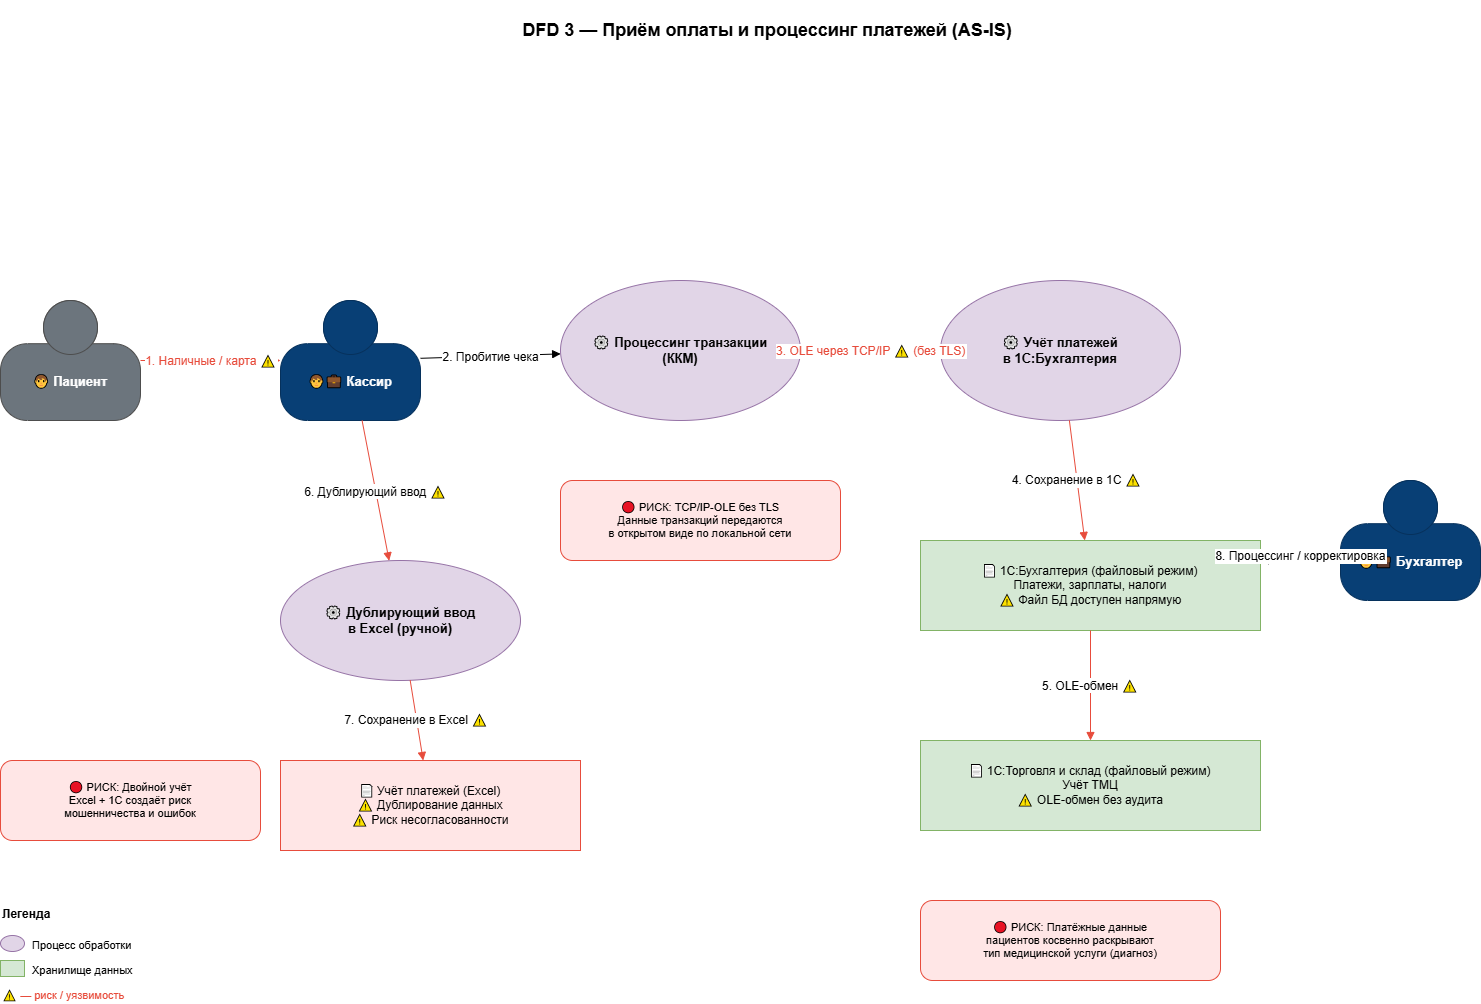

The diagram above was exported from draw.io. Its source (the exported page's mxGraphModel, read from the mxfile embedded in the PNG):
<mxGraphModel dx="1901" dy="1052" grid="1" gridSize="10" guides="1" tooltips="1" connect="1" arrows="1" fold="1" page="1" pageScale="1" pageWidth="1654" pageHeight="1169" math="0" shadow="0">
  <root>
    <mxCell id="0" />
    <mxCell id="1" parent="0" />
    <mxCell id="title" parent="1" style="text;html=1;strokeColor=none;fillColor=none;align=center;verticalAlign=middle;whiteSpace=wrap;rounded=0;fontSize=18;fontStyle=1;" value="DFD 3 — Приём оплаты и процессинг платежей (AS-IS)" vertex="1">
      <mxGeometry height="60" width="1000" x="327" y="20" as="geometry" />
    </mxCell>
    <mxCell id="pat" parent="1" style="shape=mxgraph.c4.person2;fillColor=#6c757d;fontColor=#ffffff;strokeColor=#4d4d4d;fontSize=13;fontStyle=1;whiteSpace=wrap;html=1;" value="🧑 Пациент" vertex="1">
      <mxGeometry height="120" width="140" x="60" y="320" as="geometry" />
    </mxCell>
    <mxCell id="cas" parent="1" style="shape=mxgraph.c4.person2;fillColor=#083F75;fontColor=#ffffff;strokeColor=#06315C;fontSize=13;fontStyle=1;whiteSpace=wrap;html=1;" value="🧑💼 Кассир" vertex="1">
      <mxGeometry height="120" width="140" x="340" y="320" as="geometry" />
    </mxCell>
    <mxCell id="bkp" parent="1" style="shape=mxgraph.c4.person2;fillColor=#083F75;fontColor=#ffffff;strokeColor=#06315C;fontSize=13;fontStyle=1;whiteSpace=wrap;html=1;" value="🧑💼 Бухгалтер" vertex="1">
      <mxGeometry height="120" width="140" x="1400" y="500" as="geometry" />
    </mxCell>
    <mxCell id="proc_kkm" parent="1" style="ellipse;whiteSpace=wrap;html=1;fillColor=#e1d5e7;strokeColor=#9673a6;fontSize=13;fontStyle=1;" value="⚙ Процессинг транзакции&#10;(ККМ)" vertex="1">
      <mxGeometry height="140" width="240" x="620" y="300" as="geometry" />
    </mxCell>
    <mxCell id="proc_excel" parent="1" style="ellipse;whiteSpace=wrap;html=1;fillColor=#e1d5e7;strokeColor=#9673a6;fontSize=13;fontStyle=1;" value="⚙ Дублирующий ввод&#10;в Excel (ручной)" vertex="1">
      <mxGeometry height="120" width="240" x="340" y="580" as="geometry" />
    </mxCell>
    <mxCell id="proc_1c" parent="1" style="ellipse;whiteSpace=wrap;html=1;fillColor=#e1d5e7;strokeColor=#9673a6;fontSize=13;fontStyle=1;" value="⚙ Учёт платежей&#10;в 1С:Бухгалтерия" vertex="1">
      <mxGeometry height="140" width="240" x="1000" y="300" as="geometry" />
    </mxCell>
    <mxCell id="ds_excel" parent="1" style="shape=mxgraph.dfd.dataStore;whiteSpace=wrap;html=1;fillColor=#ffe6e6;strokeColor=#e74c3c;fontSize=12;" value="📄 Учёт платежей (Excel)&#10;⚠ Дублирование данных&#10;⚠ Риск несогласованности" vertex="1">
      <mxGeometry height="90" width="300" x="340" y="780" as="geometry" />
    </mxCell>
    <mxCell id="ds_1c" parent="1" style="shape=mxgraph.dfd.dataStore;whiteSpace=wrap;html=1;fillColor=#d5e8d4;strokeColor=#82b366;fontSize=12;" value="📄 1С:Бухгалтерия (файловый режим)&#10;Платежи, зарплаты, налоги&#10;⚠ Файл БД доступен напрямую" vertex="1">
      <mxGeometry height="90" width="340" x="980" y="560" as="geometry" />
    </mxCell>
    <mxCell id="ds_tw" parent="1" style="shape=mxgraph.dfd.dataStore;whiteSpace=wrap;html=1;fillColor=#d5e8d4;strokeColor=#82b366;fontSize=12;" value="📄 1С:Торговля и склад (файловый режим)&#10;Учёт ТМЦ&#10;⚠ OLE-обмен без аудита" vertex="1">
      <mxGeometry height="90" width="340" x="980" y="760" as="geometry" />
    </mxCell>
    <mxCell id="risk1" parent="1" style="rounded=1;whiteSpace=wrap;html=1;fillColor=#ffe6e6;strokeColor=#e74c3c;fontSize=11;" value="🔴 РИСК: TCP/IP-OLE без TLS&#10;Данные транзакций передаются&#10;в открытом виде по локальной сети" vertex="1">
      <mxGeometry height="80" width="280" x="620" y="500" as="geometry" />
    </mxCell>
    <mxCell id="risk2" parent="1" style="rounded=1;whiteSpace=wrap;html=1;fillColor=#ffe6e6;strokeColor=#e74c3c;fontSize=11;" value="🔴 РИСК: Двойной учёт&#10;Excel + 1С создаёт риск&#10;мошенничества и ошибок" vertex="1">
      <mxGeometry height="80" width="260" x="60" y="780" as="geometry" />
    </mxCell>
    <mxCell id="risk3" parent="1" style="rounded=1;whiteSpace=wrap;html=1;fillColor=#ffe6e6;strokeColor=#e74c3c;fontSize=11;" value="🔴 РИСК: Платёжные данные&#10;пациентов косвенно раскрывают&#10;тип медицинской услуги (диагноз)" vertex="1">
      <mxGeometry height="80" width="300" x="980" y="920" as="geometry" />
    </mxCell>
    <mxCell id="e1" edge="1" parent="1" source="pat" style="endArrow=block;endFill=1;fontSize=12;strokeColor=#e74c3c;fontColor=#e74c3c;" target="cas" value="1. Наличные / карта ⚠">
      <mxGeometry relative="1" as="geometry" />
    </mxCell>
    <mxCell id="e2" edge="1" parent="1" source="cas" style="endArrow=block;endFill=1;fontSize=12;" target="proc_kkm" value="2. Пробитие чека">
      <mxGeometry relative="1" as="geometry" />
    </mxCell>
    <mxCell id="e3" edge="1" parent="1" source="proc_kkm" style="endArrow=block;endFill=1;fontSize=12;strokeColor=#e74c3c;fontColor=#e74c3c;" target="proc_1c" value="3. OLE через TCP/IP ⚠ (без TLS)">
      <mxGeometry relative="1" as="geometry" />
    </mxCell>
    <mxCell id="e4" edge="1" parent="1" source="proc_1c" style="endArrow=block;endFill=1;fontSize=12;strokeColor=#e74c3c;" target="ds_1c" value="4. Сохранение в 1С ⚠">
      <mxGeometry relative="1" as="geometry" />
    </mxCell>
    <mxCell id="e5" edge="1" parent="1" source="ds_1c" style="endArrow=block;endFill=1;fontSize=12;strokeColor=#e74c3c;" target="ds_tw" value="5. OLE-обмен ⚠">
      <mxGeometry relative="1" as="geometry" />
    </mxCell>
    <mxCell id="e6" edge="1" parent="1" source="cas" style="endArrow=block;endFill=1;fontSize=12;strokeColor=#e74c3c;" target="proc_excel" value="6. Дублирующий ввод ⚠">
      <mxGeometry relative="1" as="geometry" />
    </mxCell>
    <mxCell id="e7" edge="1" parent="1" source="proc_excel" style="endArrow=block;endFill=1;fontSize=12;strokeColor=#e74c3c;" target="ds_excel" value="7. Сохранение в Excel ⚠">
      <mxGeometry relative="1" as="geometry" />
    </mxCell>
    <mxCell id="e8" edge="1" parent="1" source="bkp" style="endArrow=block;endFill=1;fontSize=12;" target="ds_1c" value="8. Процессинг / корректировка">
      <mxGeometry relative="1" as="geometry" />
    </mxCell>
    <mxCell id="leg_title" parent="1" style="text;html=1;strokeColor=none;fillColor=none;align=left;fontStyle=1;fontSize=12;" value="Легенда" vertex="1">
      <mxGeometry height="30" width="120" x="60" y="920" as="geometry" />
    </mxCell>
    <mxCell id="leg1" parent="1" style="ellipse;whiteSpace=wrap;html=1;fillColor=#e1d5e7;strokeColor=#9673a6;" value="" vertex="1">
      <mxGeometry height="16" width="24" x="60" y="955" as="geometry" />
    </mxCell>
    <mxCell id="leg1t" parent="1" style="text;html=1;strokeColor=none;fillColor=none;align=left;fontSize=11;" value="Процесс обработки" vertex="1">
      <mxGeometry height="22" width="180" x="90" y="952" as="geometry" />
    </mxCell>
    <mxCell id="leg2" parent="1" style="shape=mxgraph.dfd.dataStore;whiteSpace=wrap;html=1;fillColor=#d5e8d4;strokeColor=#82b366;" value="" vertex="1">
      <mxGeometry height="16" width="24" x="60" y="980" as="geometry" />
    </mxCell>
    <mxCell id="leg2t" parent="1" style="text;html=1;strokeColor=none;fillColor=none;align=left;fontSize=11;" value="Хранилище данных" vertex="1">
      <mxGeometry height="22" width="180" x="90" y="977" as="geometry" />
    </mxCell>
    <mxCell id="leg3t" parent="1" style="text;html=1;strokeColor=none;fillColor=none;align=left;fontSize=11;fontColor=#e74c3c;" value="⚠ — риск / уязвимость" vertex="1">
      <mxGeometry height="22" width="240" x="60" y="1002" as="geometry" />
    </mxCell>
  </root>
</mxGraphModel>